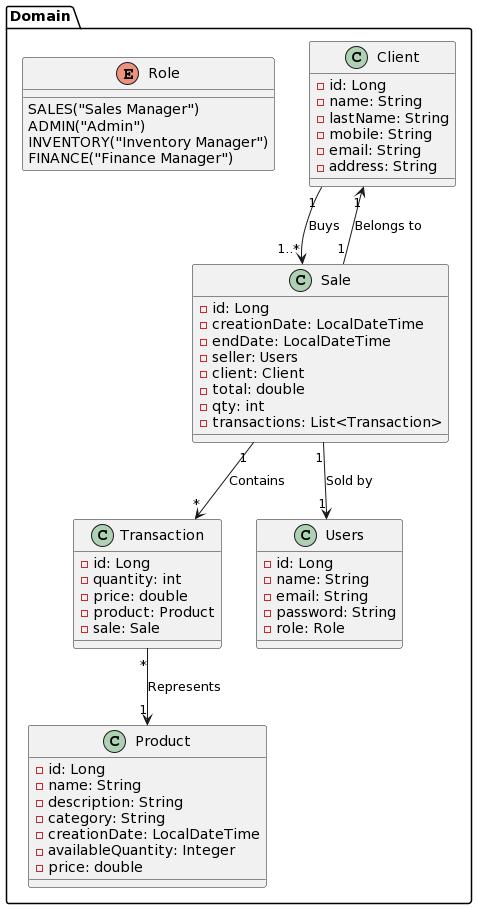

The diagram above was rendered by PlantUML. Its source (embedded in the PNG):
@startuml
package "Domain" {
    class Client {
        - id: Long
        - name: String
        - lastName: String
        - mobile: String
        - email: String
        - address: String
    }

    class Product {
        - id: Long
        - name: String
        - description: String
        - category: String
        - creationDate: LocalDateTime
        - availableQuantity: Integer
        - price: double
    }

    class Sale {
        - id: Long
        - creationDate: LocalDateTime
        - endDate: LocalDateTime
        - seller: Users
        - client: Client
        - total: double
        - qty: int
        - transactions: List<Transaction>
    }

    class Transaction {
        - id: Long
        - quantity: int
        - price: double
        - product: Product
        - sale: Sale
    }

    class Users {
        - id: Long
        - name: String
        - email: String
        - password: String
        - role: Role
    }

    enum Role {
        SALES("Sales Manager")
        ADMIN("Admin")
        INVENTORY("Inventory Manager")
        FINANCE("Finance Manager")
    }
}

Client "1" --> "1..*" Sale: Buys
Sale "1" --> "1" Client: Belongs to
Sale "1" --> "*" Transaction: Contains
Transaction "*" --> "1" Product: Represents
Sale "1" --> "1" Users: Sold by
@enduml